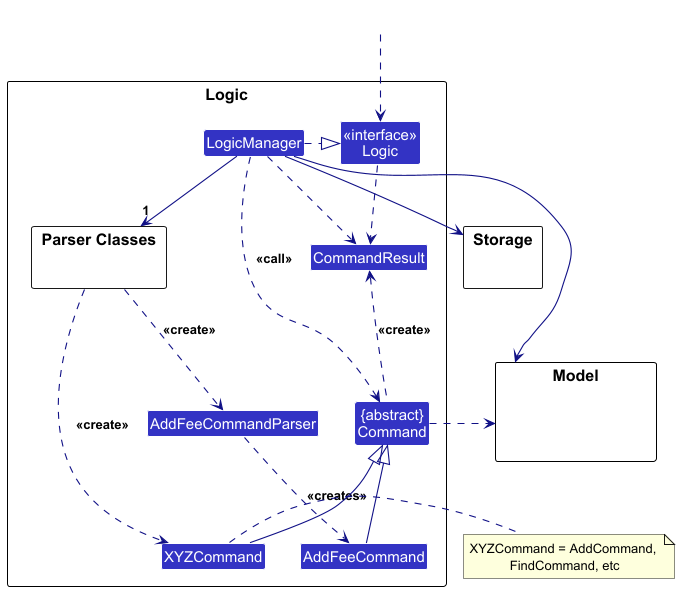

The diagram above was rendered by PlantUML. Its source (embedded in the PNG):
@startuml
!include style.puml
skinparam arrowThickness 1.1
skinparam arrowColor LOGIC_COLOR_T4
skinparam classBackgroundColor LOGIC_COLOR

package Logic as LogicPackage {

package "Parser Classes" as ParserClasses{
}
Class XYZCommand
Class CommandResult
Class "{abstract}\nCommand" as Command

Class AddFeeCommand
Class AddFeeCommandParser
AddFeeCommand -up-|> Command
ParserClasses ..> AddFeeCommandParser : <<create>>
AddFeeCommandParser ..> AddFeeCommand : <<creates>>

Class "<<interface>>\nLogic" as Logic
Class LogicManager
}

package Model {
Class HiddenModel #FFFFFF
}

package Storage {
}

Class HiddenOutside #FFFFFF
HiddenOutside ..> Logic

LogicManager .right.|> Logic
LogicManager -right->"1" ParserClasses
ParserClasses ..> XYZCommand : <<create>>

XYZCommand -up-|> Command
LogicManager .left.> Command : <<call>>

LogicManager --> Model
LogicManager --> Storage
Storage --[hidden] Model
Command .[hidden]up.> Storage
Command .right.> Model
note right of XYZCommand: XYZCommand = AddCommand, \nFindCommand, etc

Logic ..> CommandResult
LogicManager .down.> CommandResult
Command .up.> CommandResult : <<create>>
@enduml